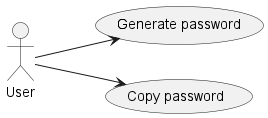

The diagram above was rendered by PlantUML. Its source (embedded in the PNG):
@startuml

left to right direction

actor User

User --> (Generate password)
User --> (Copy password)

@enduml